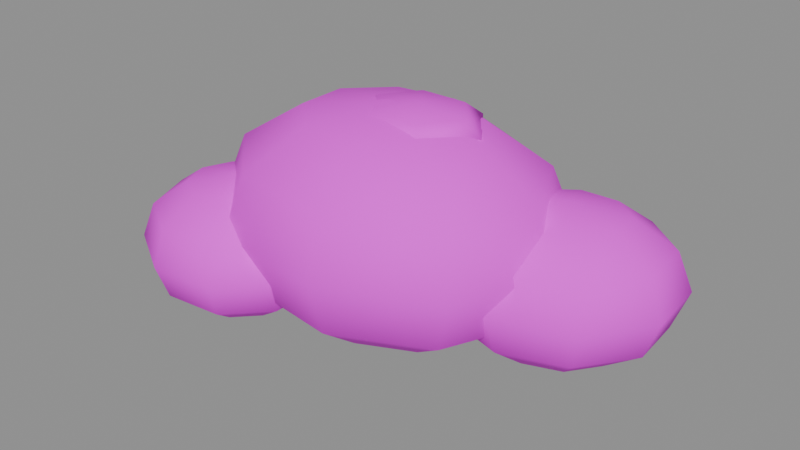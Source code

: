 # Source: deco_rock.blend  (saved by Blender 5.2.45; exported with 4.5.12 LTS)
import bpy
from mathutils import Matrix  # noqa: F401  (used for matrix-valued properties, if any)

bpy.ops.wm.read_factory_settings(use_empty=True)
scene = bpy.context.scene
scene.name = 'Scene'

# ---- images (referenced by path relative to the original .blend; pixels are not part of the script)
import os
ASSET_DIR = os.environ.get("B2B_ASSET_DIR", "")  # directory of the original .blend (textures are referenced by path, not embedded)
HERE = os.path.dirname(os.path.abspath(__file__))  # packed textures are extracted next to this script under _unpacked/

def load_image(name, relpath, width, height, colorspace="sRGB"):
    """Load a texture the original file referenced (path relative to the .blend, or extracted next to this script)."""
    p = next((c for c in (os.path.join(HERE, relpath), os.path.join(ASSET_DIR, relpath)) if relpath and os.path.exists(c)), "")
    if p:
        img = bpy.data.images.load(p, check_existing=True)
        img.name = name
    else:  # same state as the original file: an image datablock whose file is absent (Cycles renders it pink)
        img = bpy.data.images.new(name, width, height)
        img.source = "FILE"
        img.filepath = "//" + (relpath or name)
    img.colorspace_settings.name = colorspace
    return img
img_palette_png = load_image('palette.png', 'palette.png', 1024, 1024, 'sRGB')

# ---- materials (node trees are filled in below, after node groups)
mat_mat_palette = bpy.data.materials.new('mat_palette')

# ---- material node trees
mat_mat_palette.use_nodes = True; mat_mat_palette.node_tree.nodes.clear()
_N = mat_mat_palette.node_tree.nodes; _L = mat_mat_palette.node_tree.links
n0 = _N.new('ShaderNodeBsdfPrincipled'); n0.name = 'Principled BSDF'; n0.location = (-200, 100)
n0.inputs[2].default_value = 0.9
n0.inputs[10].default_value = 0.005
n1 = _N.new('ShaderNodeOutputMaterial'); n1.name = 'Material Output'; n1.location = (200, 100)
n2 = _N.new('ShaderNodeTexImage'); n2.name = 'Image Texture'; n2.location = (0, 0)
n2.image = img_palette_png
n2.extension = 'EXTEND'
_L.new(n0.outputs[0], n1.inputs[0])
_L.new(n2.outputs[0], n0.inputs[0])
n1.is_active_output = True

# ---- meshes
me_deco_rock = bpy.data.meshes.new('deco_rock')
me_deco_rock.from_pydata([(0.0, 0.0, -0.15), (0.4, 0.0, -0.08301), (0.3064, 0.2089, -0.08301), (0.06946, 0.3201, -0.08301), (-0.2, 0.2815, -0.08301), (-0.3759, 0.1112, -0.08301), (-0.3759, -0.1112, -0.08301), (-0.2, -0.2815, -0.08301), (0.06946, -0.3201, -0.08301), (0.3064, -0.2089, -0.08301), (0.6928, 0.0, 0.1), (0.5307, 0.3618, 0.1), (0.1203, 0.5544, 0.1), (-0.3464, 0.4875, 0.1), (-0.651, 0.1925, 0.1), (-0.651, -0.1925, 0.1), (-0.3464, -0.4875, 0.1), (0.1203, -0.5544, 0.1), (0.5307, -0.3618, 0.1), (0.8, 0.0, 0.35), (0.6128, 0.4178, 0.35), (0.1389, 0.6401, 0.35), (-0.4, 0.5629, 0.35), (-0.7518, 0.2223, 0.35), (-0.7518, -0.2223, 0.35), (-0.4, -0.5629, 0.35), (0.1389, -0.6401, 0.35), (0.6128, -0.4178, 0.35), (0.6928, 0.0, 0.6), (0.5307, 0.3618, 0.6), (0.1203, 0.5544, 0.6), (-0.3464, 0.4875, 0.6), (-0.651, 0.1925, 0.6), (-0.651, -0.1925, 0.6), (-0.3464, -0.4875, 0.6), (0.1203, -0.5544, 0.6), (0.5307, -0.3618, 0.6), (0.4, 0.0, 0.783), (0.3064, 0.2089, 0.783), (0.06946, 0.3201, 0.783), (-0.2, 0.2815, 0.783), (-0.3759, 0.1112, 0.783), (-0.3759, -0.1112, 0.783), (-0.2, -0.2815, 0.783), (0.06946, -0.3201, 0.783), (0.3064, -0.2089, 0.783), (0.0, 0.0, 0.85), (0.7, 0.2, -0.12), (0.9207, 0.3174, -0.07445), (0.8057, 0.4091, -0.07445), (0.6412, 0.403, -0.07445), (0.5043, 0.3019, -0.07445), (0.4589, 0.1531, -0.07445), (0.5263, 0.02629, -0.07445), (0.675, -0.01926, -0.07445), (0.8354, 0.03778, -0.07445), (0.9325, 0.1707, -0.07445), (1.082, 0.4033, 0.05), (0.8831, 0.5622, 0.05), (0.5982, 0.5516, 0.05), (0.361, 0.3765, 0.05), (0.2823, 0.1188, 0.05), (0.3991, -0.1009, 0.05), (0.6567, -0.1798, 0.05), (0.9346, -0.08098, 0.05), (1.103, 0.1493, 0.05), (1.141, 0.4347, 0.22), (0.9114, 0.6182, 0.22), (0.5825, 0.606, 0.22), (0.3085, 0.4038, 0.22), (0.2177, 0.1063, 0.22), (0.3526, -0.1474, 0.22), (0.65, -0.2385, 0.22), (0.9708, -0.1244, 0.22), (1.165, 0.1414, 0.22), (1.082, 0.4033, 0.39), (0.8831, 0.5622, 0.39), (0.5982, 0.5516, 0.39), (0.361, 0.3765, 0.39), (0.2823, 0.1188, 0.39), (0.3991, -0.1009, 0.39), (0.6567, -0.1798, 0.39), (0.9346, -0.08098, 0.39), (1.103, 0.1493, 0.39), (0.9207, 0.3174, 0.5144), (0.8057, 0.4091, 0.5144), (0.6412, 0.403, 0.5144), (0.5043, 0.3019, 0.5144), (0.4589, 0.1531, 0.5144), (0.5263, 0.02629, 0.5144), (0.675, -0.01926, 0.5144), (0.8354, 0.03778, 0.5144), (0.9325, 0.1707, 0.5144), (0.7, 0.2, 0.56), (-0.55, -0.35, -0.1), (-0.3414, -0.4343, -0.05981), (-0.342, -0.2954, -0.05981), (-0.44, -0.182, -0.05981), (-0.5894, -0.1473, -0.05981), (-0.7204, -0.2074, -0.05981), (-0.7717, -0.3342, -0.05981), (-0.7192, -0.4684, -0.05981), (-0.5876, -0.5473, -0.05981), (-0.4383, -0.5338, -0.05981), (-0.1887, -0.496, 0.05), (-0.1898, -0.2554, 0.05), (-0.3595, -0.05904, 0.05), (-0.6183, 0.001149, 0.05), (-0.8452, -0.103, 0.05), (-0.9339, -0.3227, 0.05), (-0.843, -0.5552, 0.05), (-0.6151, -0.6917, 0.05), (-0.3566, -0.6683, 0.05), (-0.1328, -0.5186, 0.2), (-0.1341, -0.2407, 0.2), (-0.33, -0.01403, 0.2), (-0.6288, 0.05547, 0.2), (-0.8908, -0.06475, 0.2), (-0.9933, -0.3184, 0.2), (-0.8884, -0.5869, 0.2), (-0.6251, -0.7445, 0.2), (-0.3267, -0.7175, 0.2), (-0.1887, -0.496, 0.35), (-0.1898, -0.2554, 0.35), (-0.3595, -0.05904, 0.35), (-0.6183, 0.001149, 0.35), (-0.8452, -0.103, 0.35), (-0.9339, -0.3227, 0.35), (-0.843, -0.5552, 0.35), (-0.6151, -0.6917, 0.35), (-0.3566, -0.6683, 0.35), (-0.3414, -0.4343, 0.4598), (-0.342, -0.2954, 0.4598), (-0.44, -0.182, 0.4598), (-0.5894, -0.1473, 0.4598), (-0.7204, -0.2074, 0.4598), (-0.7717, -0.3342, 0.4598), (-0.7192, -0.4684, 0.4598), (-0.5876, -0.5473, 0.4598), (-0.4383, -0.5338, 0.4598), (-0.55, -0.35, 0.5), (0.1, 0.05, 0.7), (0.3121, 0.05, 0.7234), (0.2061, 0.2031, 0.7234), (-0.006066, 0.2031, 0.7234), (-0.1121, 0.05, 0.7234), (-0.006066, -0.1031, 0.7234), (0.2061, -0.1031, 0.7234), (0.4, 0.05, 0.78), (0.25, 0.2665, 0.78), (-0.05, 0.2665, 0.78), (-0.2, 0.05, 0.78), (-0.05, -0.1665, 0.78), (0.25, -0.1665, 0.78), (0.3121, 0.05, 0.8366), (0.2061, 0.2031, 0.8366), (-0.006066, 0.2031, 0.8366), (-0.1121, 0.05, 0.8366), (-0.006066, -0.1031, 0.8366), (0.2061, -0.1031, 0.8366), (0.1, 0.05, 0.86)], [], [(0, 2, 1), (0, 3, 2), (0, 4, 3), (0, 5, 4), (0, 6, 5), (0, 7, 6), (0, 8, 7), (0, 9, 8), (0, 1, 9), (1, 2, 11, 10), (2, 3, 12, 11), (3, 4, 13, 12), (4, 5, 14, 13), (5, 6, 15, 14), (6, 7, 16, 15), (7, 8, 17, 16), (8, 9, 18, 17), (9, 1, 10, 18), (10, 11, 20, 19), (11, 12, 21, 20), (12, 13, 22, 21), (13, 14, 23, 22), (14, 15, 24, 23), (15, 16, 25, 24), (16, 17, 26, 25), (17, 18, 27, 26), (18, 10, 19, 27), (19, 20, 29, 28), (20, 21, 30, 29), (21, 22, 31, 30), (22, 23, 32, 31), (23, 24, 33, 32), (24, 25, 34, 33), (25, 26, 35, 34), (26, 27, 36, 35), (27, 19, 28, 36), (28, 29, 38, 37), (29, 30, 39, 38), (30, 31, 40, 39), (31, 32, 41, 40), (32, 33, 42, 41), (33, 34, 43, 42), (34, 35, 44, 43), (35, 36, 45, 44), (36, 28, 37, 45), (37, 38, 46), (38, 39, 46), (39, 40, 46), (40, 41, 46), (41, 42, 46), (42, 43, 46), (43, 44, 46), (44, 45, 46), (45, 37, 46), (47, 49, 48), (47, 50, 49), (47, 51, 50), (47, 52, 51), (47, 53, 52), (47, 54, 53), (47, 55, 54), (47, 56, 55), (47, 48, 56), (48, 49, 58, 57), (49, 50, 59, 58), (50, 51, 60, 59), (51, 52, 61, 60), (52, 53, 62, 61), (53, 54, 63, 62), (54, 55, 64, 63), (55, 56, 65, 64), (56, 48, 57, 65), (57, 58, 67, 66), (58, 59, 68, 67), (59, 60, 69, 68), (60, 61, 70, 69), (61, 62, 71, 70), (62, 63, 72, 71), (63, 64, 73, 72), (64, 65, 74, 73), (65, 57, 66, 74), (66, 67, 76, 75), (67, 68, 77, 76), (68, 69, 78, 77), (69, 70, 79, 78), (70, 71, 80, 79), (71, 72, 81, 80), (72, 73, 82, 81), (73, 74, 83, 82), (74, 66, 75, 83), (75, 76, 85, 84), (76, 77, 86, 85), (77, 78, 87, 86), (78, 79, 88, 87), (79, 80, 89, 88), (80, 81, 90, 89), (81, 82, 91, 90), (82, 83, 92, 91), (83, 75, 84, 92), (84, 85, 93), (85, 86, 93), (86, 87, 93), (87, 88, 93), (88, 89, 93), (89, 90, 93), (90, 91, 93), (91, 92, 93), (92, 84, 93), (94, 96, 95), (94, 97, 96), (94, 98, 97), (94, 99, 98), (94, 100, 99), (94, 101, 100), (94, 102, 101), (94, 103, 102), (94, 95, 103), (95, 96, 105, 104), (96, 97, 106, 105), (97, 98, 107, 106), (98, 99, 108, 107), (99, 100, 109, 108), (100, 101, 110, 109), (101, 102, 111, 110), (102, 103, 112, 111), (103, 95, 104, 112), (104, 105, 114, 113), (105, 106, 115, 114), (106, 107, 116, 115), (107, 108, 117, 116), (108, 109, 118, 117), (109, 110, 119, 118), (110, 111, 120, 119), (111, 112, 121, 120), (112, 104, 113, 121), (113, 114, 123, 122), (114, 115, 124, 123), (115, 116, 125, 124), (116, 117, 126, 125), (117, 118, 127, 126), (118, 119, 128, 127), (119, 120, 129, 128), (120, 121, 130, 129), (121, 113, 122, 130), (122, 123, 132, 131), (123, 124, 133, 132), (124, 125, 134, 133), (125, 126, 135, 134), (126, 127, 136, 135), (127, 128, 137, 136), (128, 129, 138, 137), (129, 130, 139, 138), (130, 122, 131, 139), (131, 132, 140), (132, 133, 140), (133, 134, 140), (134, 135, 140), (135, 136, 140), (136, 137, 140), (137, 138, 140), (138, 139, 140), (139, 131, 140), (141, 143, 142), (141, 144, 143), (141, 145, 144), (141, 146, 145), (141, 147, 146), (141, 142, 147), (142, 143, 149, 148), (143, 144, 150, 149), (144, 145, 151, 150), (145, 146, 152, 151), (146, 147, 153, 152), (147, 142, 148, 153), (148, 149, 155, 154), (149, 150, 156, 155), (150, 151, 157, 156), (151, 152, 158, 157), (152, 153, 159, 158), (153, 148, 154, 159), (154, 155, 160), (155, 156, 160), (156, 157, 160), (157, 158, 160), (158, 159, 160), (159, 154, 160)])
me_deco_rock.polygons.foreach_set('use_smooth', [True] * 186)
_uv = me_deco_rock.uv_layers.new(name='UVMap')
_uv.uv.foreach_set('vector', [0.4367, 0.765, 0.4557, 0.7714, 0.4503, 0.7714, 0.4367, 0.765, 0.4522, 0.7714, 0.4557, 0.7714, 0.4367, 0.765, 0.4415, 0.7714, 0.4522, 0.7714, 0.4367, 0.765, 0.4285, 0.7714, 0.4415, 0.7714, 0.4367, 0.765, 0.4193, 0.7714, 0.4285, 0.7714, 0.4367, 0.765, 0.4183, 0.7714, 0.4193, 0.7714, 0.4367, 0.765, 0.4259, 0.7714, 0.4183, 0.7714, 0.4367, 0.765, 0.4385, 0.7714, 0.4259, 0.7714, 0.4367, 0.765, 0.4503, 0.7714, 0.4385, 0.7714, 0.4503, 0.7714, 0.4557, 0.7714, 0.4696, 0.7888, 0.4602, 0.7888, 0.4557, 0.7714, 0.4522, 0.7714, 0.4636, 0.7888, 0.4696, 0.7888, 0.4522, 0.7714, 0.4415, 0.7714, 0.445, 0.7888, 0.4636, 0.7888, 0.4415, 0.7714, 0.4285, 0.7714, 0.4225, 0.7888, 0.445, 0.7888, 0.4285, 0.7714, 0.4193, 0.7714, 0.4066, 0.7888, 0.4225, 0.7888, 0.4193, 0.7714, 0.4183, 0.7714, 0.4048, 0.7888, 0.4066, 0.7888, 0.4183, 0.7714, 0.4259, 0.7714, 0.4179, 0.7888, 0.4048, 0.7888, 0.4259, 0.7714, 0.4385, 0.7714, 0.4398, 0.7888, 0.4179, 0.7888, 0.4385, 0.7714, 0.4503, 0.7714, 0.4602, 0.7888, 0.4398, 0.7888, 0.4602, 0.7888, 0.4696, 0.7888, 0.4747, 0.8125, 0.4639, 0.8125, 0.4696, 0.7888, 0.4636, 0.7888, 0.4678, 0.8125, 0.4747, 0.8125, 0.4636, 0.7888, 0.445, 0.7888, 0.4463, 0.8125, 0.4678, 0.8125, 0.445, 0.7888, 0.4225, 0.7888, 0.4203, 0.8125, 0.4463, 0.8125, 0.4225, 0.7888, 0.4066, 0.7888, 0.402, 0.8125, 0.4203, 0.8125, 0.4066, 0.7888, 0.4048, 0.7888, 0.3999, 0.8125, 0.402, 0.8125, 0.4048, 0.7888, 0.4179, 0.7888, 0.415, 0.8125, 0.3999, 0.8125, 0.4179, 0.7888, 0.4398, 0.7888, 0.4403, 0.8125, 0.415, 0.8125, 0.4398, 0.7888, 0.4602, 0.7888, 0.4639, 0.8125, 0.4403, 0.8125, 0.4639, 0.8125, 0.4747, 0.8125, 0.4696, 0.8362, 0.4602, 0.8362, 0.4747, 0.8125, 0.4678, 0.8125, 0.4636, 0.8362, 0.4696, 0.8362, 0.4678, 0.8125, 0.4463, 0.8125, 0.445, 0.8362, 0.4636, 0.8362, 0.4463, 0.8125, 0.4203, 0.8125, 0.4225, 0.8362, 0.445, 0.8362, 0.4203, 0.8125, 0.402, 0.8125, 0.4066, 0.8362, 0.4225, 0.8362, 0.402, 0.8125, 0.3999, 0.8125, 0.4048, 0.8362, 0.4066, 0.8362, 0.3999, 0.8125, 0.415, 0.8125, 0.4179, 0.8362, 0.4048, 0.8362, 0.415, 0.8125, 0.4403, 0.8125, 0.4398, 0.8362, 0.4179, 0.8362, 0.4403, 0.8125, 0.4639, 0.8125, 0.4602, 0.8362, 0.4398, 0.8362, 0.3352, 0.8362, 0.3446, 0.8362, 0.3307, 0.8536, 0.3253, 0.8536, 0.3446, 0.8362, 0.3386, 0.8362, 0.3272, 0.8536, 0.3307, 0.8536, 0.3386, 0.8362, 0.32, 0.8362, 0.3165, 0.8536, 0.3272, 0.8536, 0.32, 0.8362, 0.2975, 0.8362, 0.3035, 0.8536, 0.3165, 0.8536, 0.2975, 0.8362, 0.2816, 0.8362, 0.2943, 0.8536, 0.3035, 0.8536, 0.2816, 0.8362, 0.2798, 0.8362, 0.2933, 0.8536, 0.2943, 0.8536, 0.2798, 0.8362, 0.2929, 0.8362, 0.3009, 0.8536, 0.2933, 0.8536, 0.2929, 0.8362, 0.3148, 0.8362, 0.3135, 0.8536, 0.3009, 0.8536, 0.3148, 0.8362, 0.3352, 0.8362, 0.3253, 0.8536, 0.3135, 0.8536, 0.3253, 0.8536, 0.3307, 0.8536, 0.3117, 0.86, 0.3307, 0.8536, 0.3272, 0.8536, 0.3117, 0.86, 0.3272, 0.8536, 0.3165, 0.8536, 0.3117, 0.86, 0.3165, 0.8536, 0.3035, 0.8536, 0.3117, 0.86, 0.3035, 0.8536, 0.2943, 0.8536, 0.3117, 0.86, 0.2943, 0.8536, 0.2933, 0.8536, 0.3117, 0.86, 0.2933, 0.8536, 0.3009, 0.8536, 0.3117, 0.86, 0.3009, 0.8536, 0.3135, 0.8536, 0.3117, 0.86, 0.3135, 0.8536, 0.3253, 0.8536, 0.3117, 0.86, 0.4386, 0.765, 0.4574, 0.7714, 0.4581, 0.7714, 0.4386, 0.765, 0.4478, 0.7714, 0.4574, 0.7714, 0.4386, 0.765, 0.434, 0.7714, 0.4478, 0.7714, 0.4386, 0.765, 0.4223, 0.7714, 0.434, 0.7714, 0.4386, 0.765, 0.4182, 0.7714, 0.4223, 0.7714, 0.4386, 0.765, 0.4237, 0.7714, 0.4182, 0.7714, 0.4386, 0.765, 0.4362, 0.7714, 0.4237, 0.7714, 0.4386, 0.765, 0.4497, 0.7714, 0.4362, 0.7714, 0.4386, 0.765, 0.4581, 0.7714, 0.4497, 0.7714, 0.4581, 0.7714, 0.4574, 0.7714, 0.4711, 0.7888, 0.4724, 0.7888, 0.4574, 0.7714, 0.4478, 0.7714, 0.4546, 0.7888, 0.4711, 0.7888, 0.4478, 0.7714, 0.434, 0.7714, 0.4306, 0.7888, 0.4546, 0.7888, 0.434, 0.7714, 0.4223, 0.7714, 0.4104, 0.7888, 0.4306, 0.7888, 0.4223, 0.7714, 0.4182, 0.7714, 0.4033, 0.7888, 0.4104, 0.7888, 0.4182, 0.7714, 0.4237, 0.7714, 0.4128, 0.7888, 0.4033, 0.7888, 0.4237, 0.7714, 0.4362, 0.7714, 0.4344, 0.7888, 0.4128, 0.7888, 0.4362, 0.7714, 0.4497, 0.7714, 0.4579, 0.7888, 0.4344, 0.7888, 0.4497, 0.7714, 0.4581, 0.7714, 0.4724, 0.7888, 0.4579, 0.7888, 0.4724, 0.7888, 0.4711, 0.7888, 0.4761, 0.8125, 0.4776, 0.8125, 0.4711, 0.7888, 0.4546, 0.7888, 0.4571, 0.8125, 0.4761, 0.8125, 0.4546, 0.7888, 0.4306, 0.7888, 0.4294, 0.8125, 0.4571, 0.8125, 0.4306, 0.7888, 0.4104, 0.7888, 0.406, 0.8125, 0.4294, 0.8125, 0.4104, 0.7888, 0.4033, 0.7888, 0.3979, 0.8125, 0.406, 0.8125, 0.4033, 0.7888, 0.4128, 0.7888, 0.4088, 0.8125, 0.3979, 0.8125, 0.4128, 0.7888, 0.4344, 0.7888, 0.4337, 0.8125, 0.4088, 0.8125, 0.4344, 0.7888, 0.4579, 0.7888, 0.4609, 0.8125, 0.4337, 0.8125, 0.4579, 0.7888, 0.4724, 0.7888, 0.4776, 0.8125, 0.4609, 0.8125, 0.4776, 0.8125, 0.4761, 0.8125, 0.4711, 0.8362, 0.4724, 0.8362, 0.4761, 0.8125, 0.4571, 0.8125, 0.4546, 0.8362, 0.4711, 0.8362, 0.4571, 0.8125, 0.4294, 0.8125, 0.4306, 0.8362, 0.4546, 0.8362, 0.4294, 0.8125, 0.406, 0.8125, 0.4104, 0.8362, 0.4306, 0.8362, 0.406, 0.8125, 0.3979, 0.8125, 0.4033, 0.8362, 0.4104, 0.8362, 0.3979, 0.8125, 0.4088, 0.8125, 0.4128, 0.8362, 0.4033, 0.8362, 0.4088, 0.8125, 0.4337, 0.8125, 0.4344, 0.8362, 0.4128, 0.8362, 0.4337, 0.8125, 0.4609, 0.8125, 0.4579, 0.8362, 0.4344, 0.8362, 0.4609, 0.8125, 0.4776, 0.8125, 0.4724, 0.8362, 0.4579, 0.8362, 0.3474, 0.8362, 0.3461, 0.8362, 0.3324, 0.8536, 0.3331, 0.8536, 0.3461, 0.8362, 0.3296, 0.8362, 0.3228, 0.8536, 0.3324, 0.8536, 0.3296, 0.8362, 0.3056, 0.8362, 0.309, 0.8536, 0.3228, 0.8536, 0.3056, 0.8362, 0.2854, 0.8362, 0.2973, 0.8536, 0.309, 0.8536, 0.2854, 0.8362, 0.2783, 0.8362, 0.2932, 0.8536, 0.2973, 0.8536, 0.2783, 0.8362, 0.2878, 0.8362, 0.2987, 0.8536, 0.2932, 0.8536, 0.2878, 0.8362, 0.3094, 0.8362, 0.3112, 0.8536, 0.2987, 0.8536, 0.3094, 0.8362, 0.3329, 0.8362, 0.3247, 0.8536, 0.3112, 0.8536, 0.3329, 0.8362, 0.3474, 0.8362, 0.3331, 0.8536, 0.3247, 0.8536, 0.3331, 0.8536, 0.3324, 0.8536, 0.3136, 0.86, 0.3324, 0.8536, 0.3228, 0.8536, 0.3136, 0.86, 0.3228, 0.8536, 0.309, 0.8536, 0.3136, 0.86, 0.309, 0.8536, 0.2973, 0.8536, 0.3136, 0.86, 0.2973, 0.8536, 0.2932, 0.8536, 0.3136, 0.86, 0.2932, 0.8536, 0.2987, 0.8536, 0.3136, 0.86, 0.2987, 0.8536, 0.3112, 0.8536, 0.3136, 0.86, 0.3112, 0.8536, 0.3247, 0.8536, 0.3136, 0.86, 0.3247, 0.8536, 0.3331, 0.8536, 0.3136, 0.86, 0.4379, 0.765, 0.4543, 0.7714, 0.4452, 0.7714, 0.4379, 0.765, 0.4558, 0.7714, 0.4543, 0.7714, 0.4379, 0.765, 0.4489, 0.7714, 0.4558, 0.7714, 0.4379, 0.765, 0.4369, 0.7714, 0.4489, 0.7714, 0.4379, 0.765, 0.4254, 0.7714, 0.4369, 0.7714, 0.4379, 0.765, 0.4198, 0.7714, 0.4254, 0.7714, 0.4379, 0.765, 0.4226, 0.7714, 0.4198, 0.7714, 0.4379, 0.765, 0.4327, 0.7714, 0.4226, 0.7714, 0.4379, 0.765, 0.4452, 0.7714, 0.4327, 0.7714, 0.4452, 0.7714, 0.4543, 0.7714, 0.4662, 0.7888, 0.4505, 0.7888, 0.4543, 0.7714, 0.4558, 0.7714, 0.4688, 0.7888, 0.4662, 0.7888, 0.4558, 0.7714, 0.4489, 0.7714, 0.4569, 0.7888, 0.4688, 0.7888, 0.4489, 0.7714, 0.4369, 0.7714, 0.4361, 0.7888, 0.4569, 0.7888, 0.4369, 0.7714, 0.4254, 0.7714, 0.4162, 0.7888, 0.4361, 0.7888, 0.4254, 0.7714, 0.4198, 0.7714, 0.4065, 0.7888, 0.4162, 0.7888, 0.4198, 0.7714, 0.4226, 0.7714, 0.4114, 0.7888, 0.4065, 0.7888, 0.4226, 0.7714, 0.4327, 0.7714, 0.4288, 0.7888, 0.4114, 0.7888, 0.4327, 0.7714, 0.4452, 0.7714, 0.4505, 0.7888, 0.4288, 0.7888, 0.4505, 0.7888, 0.4662, 0.7888, 0.4706, 0.8125, 0.4524, 0.8125, 0.4662, 0.7888, 0.4688, 0.7888, 0.4736, 0.8125, 0.4706, 0.8125, 0.4688, 0.7888, 0.4569, 0.7888, 0.4598, 0.8125, 0.4736, 0.8125, 0.4569, 0.7888, 0.4361, 0.7888, 0.4359, 0.8125, 0.4598, 0.8125, 0.4361, 0.7888, 0.4162, 0.7888, 0.4129, 0.8125, 0.4359, 0.8125, 0.4162, 0.7888, 0.4065, 0.7888, 0.4016, 0.8125, 0.4129, 0.8125, 0.4065, 0.7888, 0.4114, 0.7888, 0.4073, 0.8125, 0.4016, 0.8125, 0.4114, 0.7888, 0.4288, 0.7888, 0.4274, 0.8125, 0.4073, 0.8125, 0.4288, 0.7888, 0.4505, 0.7888, 0.4524, 0.8125, 0.4274, 0.8125, 0.4524, 0.8125, 0.4706, 0.8125, 0.4662, 0.8362, 0.4505, 0.8362, 0.4706, 0.8125, 0.4736, 0.8125, 0.4688, 0.8362, 0.4662, 0.8362, 0.4736, 0.8125, 0.4598, 0.8125, 0.4569, 0.8362, 0.4688, 0.8362, 0.4598, 0.8125, 0.4359, 0.8125, 0.4361, 0.8362, 0.4569, 0.8362, 0.4359, 0.8125, 0.4129, 0.8125, 0.4162, 0.8362, 0.4361, 0.8362, 0.4129, 0.8125, 0.4016, 0.8125, 0.4065, 0.8362, 0.4162, 0.8362, 0.4016, 0.8125, 0.4073, 0.8125, 0.4114, 0.8362, 0.4065, 0.8362, 0.4073, 0.8125, 0.4274, 0.8125, 0.4288, 0.8362, 0.4114, 0.8362, 0.4274, 0.8125, 0.4524, 0.8125, 0.4505, 0.8362, 0.4288, 0.8362, 0.3255, 0.8362, 0.3412, 0.8362, 0.3293, 0.8536, 0.3202, 0.8536, 0.3412, 0.8362, 0.3438, 0.8362, 0.3308, 0.8536, 0.3293, 0.8536, 0.3438, 0.8362, 0.3319, 0.8362, 0.3239, 0.8536, 0.3308, 0.8536, 0.3319, 0.8362, 0.3111, 0.8362, 0.3119, 0.8536, 0.3239, 0.8536, 0.3111, 0.8362, 0.2912, 0.8362, 0.3004, 0.8536, 0.3119, 0.8536, 0.2912, 0.8362, 0.2815, 0.8362, 0.2948, 0.8536, 0.3004, 0.8536, 0.2815, 0.8362, 0.2864, 0.8362, 0.2976, 0.8536, 0.2948, 0.8536, 0.2864, 0.8362, 0.3038, 0.8362, 0.3077, 0.8536, 0.2976, 0.8536, 0.3038, 0.8362, 0.3255, 0.8362, 0.3202, 0.8536, 0.3077, 0.8536, 0.3202, 0.8536, 0.3293, 0.8536, 0.3129, 0.86, 0.3293, 0.8536, 0.3308, 0.8536, 0.3129, 0.86, 0.3308, 0.8536, 0.3239, 0.8536, 0.3129, 0.86, 0.3239, 0.8536, 0.3119, 0.8536, 0.3129, 0.86, 0.3119, 0.8536, 0.3004, 0.8536, 0.3129, 0.86, 0.3004, 0.8536, 0.2948, 0.8536, 0.3129, 0.86, 0.2948, 0.8536, 0.2976, 0.8536, 0.3129, 0.86, 0.2976, 0.8536, 0.3077, 0.8536, 0.3129, 0.86, 0.3077, 0.8536, 0.3202, 0.8536, 0.3129, 0.86, 0.8125, 0.3848, 0.8405, 0.4002, 0.8311, 0.4002, 0.8125, 0.3848, 0.8218, 0.4002, 0.8405, 0.4002, 0.8125, 0.3848, 0.7939, 0.4002, 0.8218, 0.4002, 0.8125, 0.3848, 0.7845, 0.4002, 0.7939, 0.4002, 0.8125, 0.3848, 0.8032, 0.4002, 0.7845, 0.4002, 0.8125, 0.3848, 0.8311, 0.4002, 0.8032, 0.4002, 0.8311, 0.4002, 0.8405, 0.4002, 0.8521, 0.4375, 0.8389, 0.4375, 0.8405, 0.4002, 0.8218, 0.4002, 0.8257, 0.4375, 0.8521, 0.4375, 0.8218, 0.4002, 0.7939, 0.4002, 0.7861, 0.4375, 0.8257, 0.4375, 0.7939, 0.4002, 0.7845, 0.4002, 0.7729, 0.4375, 0.7861, 0.4375, 0.7845, 0.4002, 0.8032, 0.4002, 0.7993, 0.4375, 0.7729, 0.4375, 0.8032, 0.4002, 0.8311, 0.4002, 0.8389, 0.4375, 0.7993, 0.4375, 0.8389, 0.4375, 0.8521, 0.4375, 0.8405, 0.4748, 0.8311, 0.4748, 0.8521, 0.4375, 0.8257, 0.4375, 0.8218, 0.4748, 0.8405, 0.4748, 0.8257, 0.4375, 0.7861, 0.4375, 0.7939, 0.4748, 0.8218, 0.4748, 0.7861, 0.4375, 0.7729, 0.4375, 0.7845, 0.4748, 0.7939, 0.4748, 0.7729, 0.4375, 0.7993, 0.4375, 0.8032, 0.4748, 0.7845, 0.4748, 0.7993, 0.4375, 0.8389, 0.4375, 0.8311, 0.4748, 0.8032, 0.4748, 0.8311, 0.4748, 0.8405, 0.4748, 0.8125, 0.4902, 0.8405, 0.4748, 0.8218, 0.4748, 0.8125, 0.4902, 0.8218, 0.4748, 0.7939, 0.4748, 0.8125, 0.4902, 0.7939, 0.4748, 0.7845, 0.4748, 0.8125, 0.4902, 0.7845, 0.4748, 0.8032, 0.4748, 0.8125, 0.4902, 0.8032, 0.4748, 0.8311, 0.4748, 0.8125, 0.4902])
me_deco_rock.materials.append(mat_mat_palette)
me_deco_rock.update()

# ---- objects
ob_deco_rock = bpy.data.objects.new('deco_rock', me_deco_rock)

# ---- transforms, parenting, visibility, modifiers, constraints
ob_deco_rock.location = (0.0, 0.0, 0.0)

# ---- collection membership
scene.collection.objects.link(ob_deco_rock)

# ---- scene / render settings (as saved in the file)
scene.frame_start = 1; scene.frame_end = 250; scene.frame_set(1)
scene.render.engine = 'BLENDER_EEVEE_NEXT'
scene.render.fps = 30
scene.render.bake_bias = 0.0
scene.render.bake_samples = 0
scene.render.compositor_device = 'GPU'
scene.eevee.use_volume_custom_range = False
scene.eevee.fast_gi_thickness_near = 0.1
scene.eevee.fast_gi_thickness_far = 0.0
scene.eevee.ray_tracing_options.screen_trace_thickness = 0.1
bpy.context.view_layer.update()

# ---- added for rendering (the .blend has no active camera and no usable light): camera, sun + grey world if the file has none
cam_auto = bpy.data.cameras.new('AutoCamera')
cam_auto.lens = 50.0
cam_auto.sensor_width = 36.0
cam_auto.clip_end = 1000.0
ob_auto_camera = bpy.data.objects.new('AutoCamera', cam_auto)
scene.collection.objects.link(ob_auto_camera)
ob_auto_camera.location = (2.6357, -3.11206, 2.39491)
ob_auto_camera.rotation_euler = (1.09748, -7.21219e-08, 0.694738)
scene.camera = ob_auto_camera
light_auto_sun = bpy.data.lights.new('AutoSun', 'SUN')
light_auto_sun.energy = 3.0
light_auto_sun.angle = 0.0523599
ob_auto_sun = bpy.data.objects.new('AutoSun', light_auto_sun)
scene.collection.objects.link(ob_auto_sun)
ob_auto_sun.rotation_euler = (0.872665, 0.174533, 0.523599)
if scene.world is None:
    world_auto = bpy.data.worlds.new('AutoWorld')
    world_auto.color = (0.3, 0.3, 0.3)
    scene.world = world_auto
bpy.context.view_layer.update()
